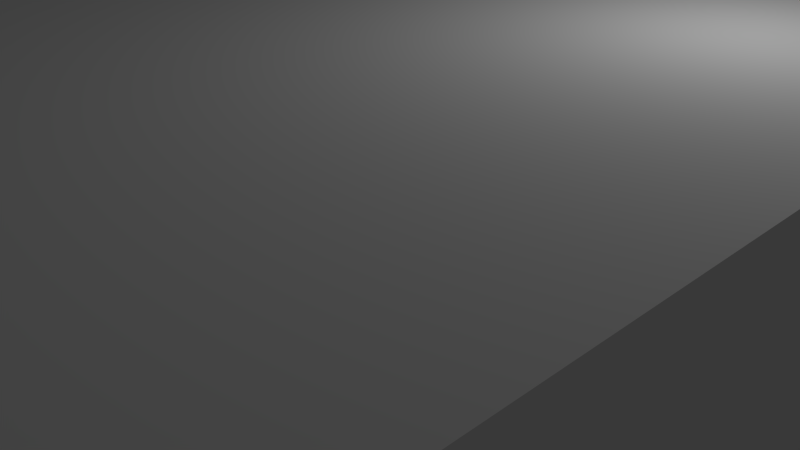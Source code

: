 # Source: house2.blend  (saved by Blender 2.66.1; exported with 4.5.12 LTS)
import bpy
from mathutils import Matrix  # noqa: F401  (used for matrix-valued properties, if any)

bpy.ops.wm.read_factory_settings(use_empty=True)
scene = bpy.context.scene
scene.name = 'Scene'

# ---- collections
col_collection_1 = bpy.data.collections.new('Collection 1'); scene.collection.children.link(col_collection_1)

# ---- materials (node trees are filled in below, after node groups)
mat_material = bpy.data.materials.new('Material')
mat_material.alpha_threshold = 0.0
mat_material.use_transparent_shadow = False
mat_material.roughness = 0.5
mat_material.line_color = (0.0, 0.0, 0.0, 1.0)

# ---- material node trees

# ---- world
world_world = bpy.data.worlds.new('World'); scene.world = world_world
world_world.color = (0.05088, 0.05088, 0.05088)
world_world.use_sun_shadow = False
world_world.sun_shadow_jitter_overblur = 0.0
world_world.cycles.sampling_method = 'MANUAL'
world_world.cycles.sample_map_resolution = 256

# ---- cameras
cam_camera = bpy.data.cameras.new('Camera')
cam_camera.clip_end = 100.0
cam_camera.lens = 35.0
cam_camera.sensor_width = 32.0
cam_camera.sensor_height = 18.0
cam_camera.ortho_scale = 7.314
cam_camera.dof.focus_distance = 0.0
cam_camera.dof.aperture_fstop = 128.0

# ---- lights
light_lamp = bpy.data.lights.new('Lamp', 'POINT')
light_lamp.transmission_factor = 0.0
light_lamp.cutoff_distance = 30.0
light_lamp.energy = 100.0
light_lamp.shadow_buffer_clip_start = 1.001
light_lamp.shadow_soft_size = 0.1
light_lamp.shadow_maximum_resolution = 0.006
light_lamp.use_absolute_resolution = True
light_lamp.cycles.use_multiple_importance_sampling = False

# ---- meshes
me_cube = bpy.data.meshes.new('Cube')
me_cube.from_pydata([(1.0, 1.0, -1.0), (1.0, -1.0, -1.0), (-1.0, -1.0, -1.0), (-1.0, 1.0, -1.0), (1.0, 1.0, 1.0), (1.0, -1.0, 1.0), (-1.0, -1.0, 1.0), (-1.0, 1.0, 1.0), (-0.3161, 1.0, -1.0), (-0.5884, 1.0, -1.0), (-0.3161, -1.0, -1.0), (-0.5884, -1.0, -1.0), (-0.3161, 1.0, 1.0), (-0.5884, 1.0, 1.0), (-0.3161, -1.0, 1.0), (-0.5884, -1.0, 1.0), (1.0, 1.0, 0.7718), (1.0, -1.0, 0.7718), (-1.0, -1.0, 0.7718), (-1.0, 1.0, 0.7718), (-0.3161, -1.0, 0.7718), (-0.5884, -1.0, 0.7718), (-0.3161, 1.0, 0.7718), (-0.5884, 1.0, 0.7718)], [], [(9, 3, 2, 11), (13, 15, 6, 7), (16, 17, 5, 4), (21, 18, 6, 15), (18, 19, 7, 6), (23, 19, 3, 9), (0, 8, 10, 1), (8, 9, 11, 10), (4, 5, 14, 12), (12, 14, 15, 13), (17, 20, 14, 5), (20, 21, 15, 14), (16, 22, 8, 0), (22, 23, 9, 8), (0, 1, 17, 16), (11, 2, 18, 21), (2, 3, 19, 18), (13, 7, 19, 23), (1, 10, 20, 17), (4, 12, 22, 16), (12, 13, 23, 22)])
_uv = me_cube.uv_layers.new(name='UVMap')
_uv.uv.foreach_set('vector', [0.4498, 0.6454, 0.4498, 0.5535, 0.003549, 0.5535, 0.003549, 0.6454, 0.0, 0.0, 0.0, 0.0, 0.0, 0.0, 0.0, 0.0, 0.0, 0.0, 0.0, 0.0, 0.0, 0.0, 0.0, 0.0, 0.0, 0.0, 0.0, 0.0, 0.0, 0.0, 0.0, 0.0, 0.0, 0.0, 0.0, 0.0, 0.0, 0.0, 0.0, 0.0, 0.8934, 0.6634, 0.8329, 0.6634, 0.8329, 0.9237, 0.8934, 0.9237, 0.4498, 0.9998, 0.4498, 0.7061, 0.003549, 0.7061, 0.003549, 0.9998, 0.4498, 0.7061, 0.4498, 0.6454, 0.003549, 0.6454, 0.003549, 0.7061, 0.0, 0.0, 0.0, 0.0, 0.0, 0.0, 0.0, 0.0, 0.0, 0.0, 0.0, 0.0, 0.0, 0.0, 0.0, 0.0, 0.0, 0.0, 0.0, 0.0, 0.0, 0.0, 0.0, 0.0, 0.0, 0.0, 0.0, 0.0, 0.0, 0.0, 0.0, 0.0, 0.8639, 0.5953, 0.5813, 0.5953, 0.5813, 0.9757, 0.8639, 0.9757, 0.5813, 0.5953, 0.5229, 0.5953, 0.5229, 0.9757, 0.5813, 0.9757, 0.9249, 0.575, 0.4517, 0.575, 0.4517, 0.9942, 0.9249, 0.9942, 0.8948, 0.5838, 0.8, 0.5838, 0.8, 0.9922, 0.8948, 0.9922, 0.5391, 0.9237, 0.8329, 0.9237, 0.8329, 0.6634, 0.5391, 0.6634, 0.0, 0.0, 0.0, 0.0, 0.0, 0.0, 0.0, 0.0, 0.7999, 0.5838, 0.4966, 0.5838, 0.4966, 0.9922, 0.7999, 0.9922, 0.0, 0.0, 0.0, 0.0, 0.0, 0.0, 0.0, 0.0, 0.0, 0.0, 0.0, 0.0, 0.0, 0.0, 0.0, 0.0])
me_cube.materials.append(mat_material)
me_cube.use_remesh_preserve_volume = False
me_cube.use_remesh_preserve_attributes = False
me_cube.use_mirror_vertex_groups = False
me_cube.update()

# ---- objects
ob_cube = bpy.data.objects.new('Cube', me_cube)
ob_lamp = bpy.data.objects.new('Lamp', light_lamp)
ob_camera = bpy.data.objects.new('Camera', cam_camera)

# ---- transforms, parenting, visibility, modifiers, constraints
ob_cube.location = (0.0, 0.0, 1.686)
ob_cube.scale = (5.904, 6.323, 1.685)
ob_cube.lock_rotations_4d = False
ob_cube.empty_display_type = 'ARROWS'
ob_cube.lineart.crease_threshold = 0.0
ob_lamp.location = (4.076, 1.005, 5.904)
ob_lamp.rotation_euler = (0.6503, 0.05522, 1.866)
ob_lamp.lock_rotations_4d = False
ob_lamp.empty_display_type = 'ARROWS'
ob_lamp.color = (0.0, 0.0, 0.0, 0.0)
ob_lamp.lineart.crease_threshold = 0.0
ob_camera.location = (7.481, -6.508, 5.344)
ob_camera.rotation_euler = (1.109, 0.01082, 0.8149)
ob_camera.lock_rotations_4d = False
ob_camera.empty_display_type = 'ARROWS'
ob_camera.color = (0.0, 0.0, 0.0, 0.0)
ob_camera.display_type = 'WIRE'
ob_camera.lineart.crease_threshold = 0.0

# ---- collection membership
col_collection_1.objects.link(ob_cube)
col_collection_1.objects.link(ob_lamp)
col_collection_1.objects.link(ob_camera)

# ---- scene / render settings (as saved in the file)
scene.camera = ob_camera
scene.frame_start = 1; scene.frame_end = 250; scene.frame_set(179)
scene.render.engine = 'BLENDER_EEVEE_NEXT'
scene.render.image_settings.color_mode = 'RGB'
scene.render.image_settings.compression = 90
scene.render.resolution_percentage = 50
scene.render.dither_intensity = 0.0
scene.render.bake_margin = 2
scene.cycles.use_denoising = False
scene.cycles.samples = 10
scene.cycles.sampling_pattern = 'TABULATED_SOBOL'
scene.cycles.light_sampling_threshold = 0.0
scene.cycles.use_adaptive_sampling = False
scene.cycles.use_light_tree = False
scene.cycles.blur_glossy = 0.0
scene.cycles.volume_bounces = 1
scene.cycles.pixel_filter_type = 'GAUSSIAN'
scene.cycles.sample_clamp_indirect = 0.0
scene.view_settings.view_transform = 'Standard'
bpy.context.view_layer.update()

